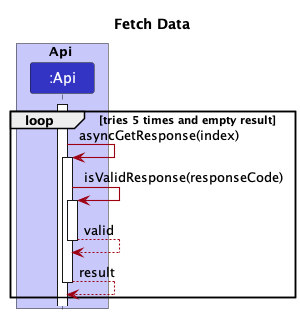

The diagram above was rendered by PlantUML. Its source (embedded in the PNG):
@startuml
!include style.puml
skinparam arrowThickness 1.1
skinparam arrowColor MODEL_COLOR
skinparam classBackgroundColor MODEL_COLOR
show field
show methods

title Fetch Data

box Api LOGIC_COLOR_T1
participant ":Api" as Api LOGIC_COLOR
end box

activate Api
loop tries 5 times and empty result
Api -> Api : asyncGetResponse(index)
activate Api
Api -> Api : isValidResponse(responseCode)
activate Api
Api --> Api : valid
deactivate Api
Api --> Api : result
deactivate Api
end
@enduml